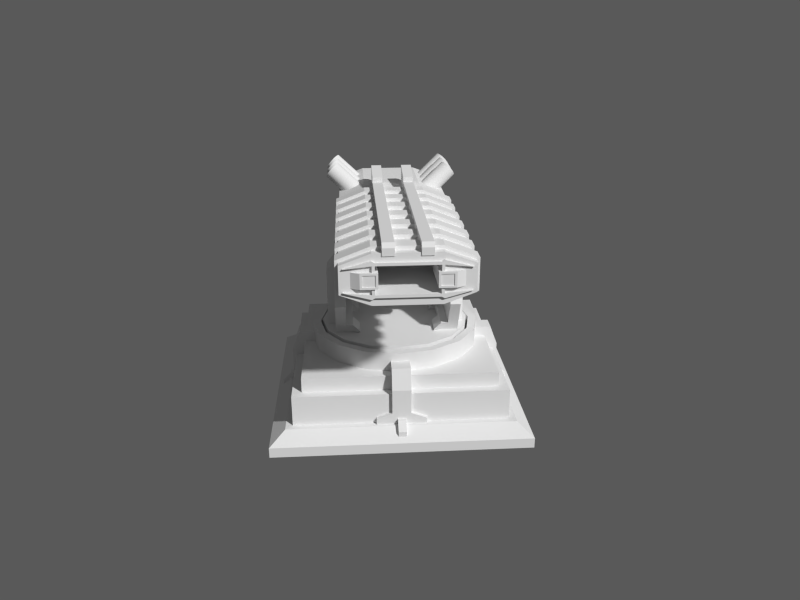 # Source: Canon_reviewed.blend  (saved by Blender 2.58.1; exported with 4.5.12 LTS)
import bpy
from mathutils import Matrix  # noqa: F401  (used for matrix-valued properties, if any)

bpy.ops.wm.read_factory_settings(use_empty=True)
scene = bpy.context.scene
scene.name = 'Scene'

# ---- collections
col_collection_1 = bpy.data.collections.new('Collection 1'); scene.collection.children.link(col_collection_1)

# ---- world
world_world = bpy.data.worlds.new('World'); scene.world = world_world
world_world.color = (0.1, 0.1, 0.1)
world_world.use_sun_shadow = False
world_world.sun_shadow_jitter_overblur = 0.0
world_world.cycles.sampling_method = 'MANUAL'
world_world.cycles.sample_map_resolution = 256

# ---- cameras
cam_camera = bpy.data.cameras.new('Camera')
cam_camera.clip_end = 100.0
cam_camera.lens = 35.0
cam_camera.ortho_scale = 7.314
cam_camera.dof.focus_distance = 0.0
cam_camera.dof.aperture_fstop = 128.0

# ---- meshes
me_cube_004 = bpy.data.meshes.new('Cube.004')
me_cube_004.from_pydata([(0.0, 8.565e-08, -0.9262), (0.0, -1.032, -0.9262), (-0.3949, -0.9533, -0.9262), (0.3949, -0.9533, -0.9262), (-0.7297, -0.7297, -0.9262), (0.7297, -0.7297, -0.9262), (-0.9533, -0.3949, -0.9262), (0.9533, -0.3949, -0.9262), (-1.032, -1.247e-06, -0.9262), (1.032, -1.247e-06, -0.9262), (-0.9533, 0.3949, -0.9262), (0.9533, 0.3949, -0.9262), (-0.7297, 0.7297, -0.9262), (0.7297, 0.7297, -0.9262), (-0.3949, 0.9533, -0.9262), (0.3949, 0.9533, -0.9262), (0.0, 1.032, -0.9262), (0.0, 1.032, -0.7268), (0.3949, 0.9533, -0.7268), (-0.3949, 0.9533, -0.7268), (0.7297, 0.7297, -0.7268), (-0.7297, 0.7297, -0.7268), (0.9533, 0.3949, -0.7268), (-0.9533, 0.3949, -0.7268), (1.032, -1.247e-06, -0.7268), (-1.032, -1.247e-06, -0.7268), (0.9533, -0.3949, -0.7268), (-0.9533, -0.3949, -0.7268), (0.7297, -0.7297, -0.7268), (-0.7297, -0.7297, -0.7268), (0.3949, -0.9533, -0.7268), (-0.3949, -0.9533, -0.7268), (0.0, -1.032, -0.7268), (0.0, 1.731e-07, -1.035), (0.0, -1.139, -0.7268), (-0.4358, -1.052, -0.7268), (0.4358, -1.052, -0.7268), (-0.8052, -0.8052, -0.7268), (0.8052, -0.8052, -0.7268), (-1.052, -0.4358, -0.7268), (1.052, -0.4358, -0.7268), (-1.139, -1.297e-06, -0.7268), (1.139, -1.297e-06, -0.7268), (-1.052, 0.4358, -0.7268), (1.052, 0.4358, -0.7268), (-0.8052, 0.8052, -0.7268), (0.8052, 0.8052, -0.7268), (-0.4358, 1.052, -0.7268), (0.4358, 1.052, -0.7268), (0.0, 1.139, -0.7268), (0.0, -1.139, -1.035), (-0.4358, -1.052, -1.035), (0.4358, -1.052, -1.035), (-0.8052, -0.8052, -1.035), (0.8052, -0.8052, -1.035), (-1.052, -0.4358, -1.035), (1.052, -0.4358, -1.035), (-1.139, 1.233e-07, -1.035), (1.139, 1.233e-07, -1.035), (-1.052, 0.4358, -1.035), (1.052, 0.4358, -1.035), (-0.8052, 0.8052, -1.035), (0.8052, 0.8052, -1.035), (-0.4358, 1.052, -1.035), (0.4358, 1.052, -1.035), (0.0, 1.139, -1.035)], [], [(38, 28, 30, 36), (40, 26, 28, 38), (42, 24, 26, 40), (44, 22, 24, 42), (46, 20, 22, 44), (48, 18, 20, 46), (49, 17, 18, 48), (49, 47, 19, 17), (47, 45, 21, 19), (45, 43, 23, 21), (43, 41, 25, 23), (41, 39, 27, 25), (39, 37, 29, 27), (37, 35, 31, 29), (35, 34, 32, 31), (36, 30, 32, 34), (16, 0, 15), (0, 16, 14), (15, 0, 13), (0, 14, 12), (13, 0, 11), (0, 12, 10), (11, 0, 9), (0, 10, 8), (9, 0, 7), (0, 8, 6), (7, 0, 5), (0, 6, 4), (5, 0, 3), (0, 4, 2), (3, 0, 1), (0, 2, 1), (32, 1, 2, 31), (30, 3, 1, 32), (31, 2, 4, 29), (28, 5, 3, 30), (29, 4, 6, 27), (26, 7, 5, 28), (27, 6, 8, 25), (24, 9, 7, 26), (25, 8, 10, 23), (22, 11, 9, 24), (23, 10, 12, 21), (20, 13, 11, 22), (21, 12, 14, 19), (18, 15, 13, 20), (19, 14, 16, 17), (17, 16, 15, 18), (34, 35, 51, 50), (52, 36, 34, 50), (35, 37, 53, 51), (54, 38, 36, 52), (37, 39, 55, 53), (56, 40, 38, 54), (39, 41, 57, 55), (58, 42, 40, 56), (41, 43, 59, 57), (60, 44, 42, 58), (43, 45, 61, 59), (62, 46, 44, 60), (45, 47, 63, 61), (64, 48, 46, 62), (65, 63, 47, 49), (65, 49, 48, 64), (50, 51, 33), (33, 52, 50), (51, 53, 33), (33, 54, 52), (53, 55, 33), (33, 56, 54), (55, 57, 33), (33, 58, 56), (57, 59, 33), (33, 60, 58), (59, 61, 33), (33, 62, 60), (61, 63, 33), (33, 64, 62), (63, 65, 33), (33, 65, 64)])
me_cube_004.polygons.foreach_set('use_smooth', [True] * 80)
me_cube_004.use_remesh_preserve_volume = False
me_cube_004.use_remesh_preserve_attributes = False
me_cube_004.use_mirror_vertex_groups = False
me_cube_004.update()
me_cube_006 = bpy.data.meshes.new('Cube.006')
me_cube_006.from_pydata([(1.256, 1.256, -1.171), (1.256, -1.256, -1.171), (-1.256, -1.256, -1.171), (-1.256, 1.256, -1.171), (1.256, 1.256, -0.9774), (1.256, -1.256, -0.9774), (-1.256, -1.256, -0.9774), (-1.256, 1.256, -0.9774), (-1.381, 1.381, -1.171), (-1.381, -1.381, -1.171), (1.381, -1.381, -1.171), (1.381, 1.381, -1.171), (1.381, 1.381, -1.571), (1.381, -1.381, -1.571), (-1.381, -1.381, -1.571), (-1.381, 1.381, -1.571), (1.213, 0.12, -1.099), (1.213, -0.12, -1.099), (1.056, -0.12, -1.099), (1.056, 0.12, -1.099), (1.213, 0.12, -0.8386), (1.213, -0.12, -0.8386), (1.056, -0.12, -0.8386), (1.056, 0.12, -0.8386), (1.336, -0.12, -0.8386), (1.336, 0.12, -0.8386), (1.336, -0.12, -1.099), (1.336, 0.12, -1.099), (1.433, -0.12, -1.596), (1.433, 0.12, -1.596), (1.433, 0.12, -1.099), (1.433, -0.12, -1.099), (-1.472, 1.472, -1.571), (-1.472, -1.472, -1.571), (1.472, -1.472, -1.571), (1.472, 1.472, -1.571), (1.667, 1.667, -1.716), (1.667, -1.667, -1.716), (-1.667, -1.667, -1.716), (-1.667, 1.667, -1.716), (1.336, -0.12, -1.201), (1.336, 0.12, -1.201), (1.433, 0.12, -1.201), (1.433, -0.12, -1.201), (1.213, 0.12, -1.201), (1.213, -0.12, -1.201), (1.336, -0.12, -1.42), (1.336, 0.12, -1.42), (1.433, 0.12, -1.42), (1.433, -0.12, -1.42), (1.433, 0.32, -1.495), (1.336, 0.32, -1.495), (1.433, 0.32, -1.596), (1.336, 0.32, -1.596), (1.433, -0.32, -1.495), (1.336, -0.32, -1.495), (1.433, -0.32, -1.596), (1.336, -0.32, -1.596), (1.485, 0.05172, -1.598), (1.485, -0.05172, -1.598), (1.382, -0.05172, -1.598), (1.382, 0.05172, -1.598), (1.485, 0.05172, -1.495), (1.485, -0.05172, -1.495), (1.382, -0.05172, -1.495), (1.382, 0.05172, -1.495), (1.595, -0.05172, -1.598), (1.595, 0.05172, -1.598), (1.595, 0.05172, -1.669), (1.595, -0.05172, -1.669), (-1.667, 1.667, -1.849), (-1.667, -1.667, -1.849), (1.667, -1.667, -1.849), (1.667, 1.667, -1.849), (-0.05172, -1.595, -1.669), (0.05172, -1.595, -1.669), (0.05172, -1.595, -1.598), (-0.05172, -1.595, -1.598), (0.05172, -1.382, -1.495), (-0.05172, -1.382, -1.495), (-0.05172, -1.485, -1.495), (0.05172, -1.485, -1.495), (0.05172, -1.382, -1.598), (-0.05172, -1.382, -1.598), (-0.05172, -1.485, -1.598), (0.05172, -1.485, -1.598), (-0.32, -1.336, -1.596), (-0.32, -1.433, -1.596), (-0.32, -1.336, -1.495), (-0.32, -1.433, -1.495), (0.32, -1.336, -1.596), (0.32, -1.433, -1.596), (0.32, -1.336, -1.495), (0.32, -1.433, -1.495), (-0.12, -1.433, -1.42), (0.12, -1.433, -1.42), (0.12, -1.336, -1.42), (-0.12, -1.336, -1.42), (-0.12, -1.213, -1.201), (0.12, -1.213, -1.201), (-0.12, -1.433, -1.201), (0.12, -1.433, -1.201), (0.12, -1.336, -1.201), (-0.12, -1.336, -1.201), (-0.12, -1.433, -1.099), (0.12, -1.433, -1.099), (0.12, -1.433, -1.596), (-0.12, -1.433, -1.596), (0.12, -1.336, -1.099), (-0.12, -1.336, -1.099), (0.12, -1.336, -0.8386), (-0.12, -1.336, -0.8386), (0.12, -1.056, -0.8386), (-0.12, -1.056, -0.8386), (-0.12, -1.213, -0.8386), (0.12, -1.213, -0.8386), (0.12, -1.056, -1.099), (-0.12, -1.056, -1.099), (-0.12, -1.213, -1.099), (0.12, -1.213, -1.099), (-1.213, -0.12, -1.099), (-1.213, 0.12, -1.099), (-1.056, 0.12, -1.099), (-1.056, -0.12, -1.099), (-1.213, -0.12, -0.8386), (-1.213, 0.12, -0.8386), (-1.056, 0.12, -0.8386), (-1.056, -0.12, -0.8386), (-1.336, 0.12, -0.8386), (-1.336, -0.12, -0.8386), (-1.336, 0.12, -1.099), (-1.336, -0.12, -1.099), (-1.433, 0.12, -1.596), (-1.433, -0.12, -1.596), (-1.433, -0.12, -1.099), (-1.433, 0.12, -1.099), (-1.336, 0.12, -1.201), (-1.336, -0.12, -1.201), (-1.433, -0.12, -1.201), (-1.433, 0.12, -1.201), (-1.213, -0.12, -1.201), (-1.213, 0.12, -1.201), (-1.336, 0.12, -1.42), (-1.336, -0.12, -1.42), (-1.433, -0.12, -1.42), (-1.433, 0.12, -1.42), (-1.433, -0.32, -1.495), (-1.336, -0.32, -1.495), (-1.433, -0.32, -1.596), (-1.336, -0.32, -1.596), (-1.433, 0.32, -1.495), (-1.336, 0.32, -1.495), (-1.433, 0.32, -1.596), (-1.336, 0.32, -1.596), (-1.485, -0.05172, -1.598), (-1.485, 0.05172, -1.598), (-1.382, 0.05172, -1.598), (-1.382, -0.05172, -1.598), (-1.485, -0.05172, -1.495), (-1.485, 0.05172, -1.495), (-1.382, 0.05172, -1.495), (-1.382, -0.05172, -1.495), (-1.595, 0.05172, -1.598), (-1.595, -0.05172, -1.598), (-1.595, -0.05172, -1.669), (-1.595, 0.05172, -1.669), (0.05172, 1.595, -1.669), (-0.05172, 1.595, -1.669), (-0.05172, 1.595, -1.598), (0.05172, 1.595, -1.598), (-0.05172, 1.382, -1.495), (0.05172, 1.382, -1.495), (0.05172, 1.485, -1.495), (-0.05172, 1.485, -1.495), (-0.05172, 1.382, -1.598), (0.05172, 1.382, -1.598), (0.05172, 1.485, -1.598), (-0.05172, 1.485, -1.598), (0.32, 1.336, -1.596), (0.32, 1.433, -1.596), (0.32, 1.336, -1.495), (0.32, 1.433, -1.495), (-0.32, 1.336, -1.596), (-0.32, 1.433, -1.596), (-0.32, 1.336, -1.495), (-0.32, 1.433, -1.495), (0.12, 1.433, -1.42), (-0.12, 1.433, -1.42), (-0.12, 1.336, -1.42), (0.12, 1.336, -1.42), (0.12, 1.213, -1.201), (-0.12, 1.213, -1.201), (0.12, 1.433, -1.201), (-0.12, 1.433, -1.201), (-0.12, 1.336, -1.201), (0.12, 1.336, -1.201), (0.12, 1.433, -1.099), (-0.12, 1.433, -1.099), (-0.12, 1.433, -1.596), (0.12, 1.433, -1.596), (-0.12, 1.336, -1.099), (0.12, 1.336, -1.099), (-0.12, 1.336, -0.8386), (0.12, 1.336, -0.8386), (-0.12, 1.056, -0.8386), (0.12, 1.056, -0.8386), (0.12, 1.213, -0.8386), (-0.12, 1.213, -0.8386), (-0.12, 1.056, -1.099), (0.12, 1.056, -1.099), (0.12, 1.213, -1.099), (-0.12, 1.213, -1.099)], [], [(4, 5, 6, 7), (0, 1, 5, 4), (1, 2, 6, 5), (2, 3, 7, 6), (3, 0, 4, 7), (2, 9, 8, 3), (11, 0, 3, 8), (0, 11, 10, 1), (1, 10, 9, 2), (10, 13, 14, 9), (11, 12, 13, 10), (8, 15, 12, 11), (9, 14, 15, 8), (20, 23, 22, 21), (17, 21, 22, 18), (19, 23, 20, 16), (16, 20, 25, 27), (21, 17, 26, 24), (20, 21, 24, 25), (24, 26, 31), (25, 30, 27), (24, 31, 30, 25), (14, 33, 32, 15), (15, 32, 35, 12), (12, 35, 34, 13), (13, 34, 33, 14), (34, 37, 38, 33), (35, 36, 37, 34), (32, 39, 36, 35), (33, 38, 39, 32), (41, 27, 30, 42), (26, 40, 43, 31), (31, 43, 42, 30), (17, 45, 40, 26), (16, 27, 41, 44), (47, 41, 42, 48), (40, 46, 49, 43), (43, 49, 48, 42), (47, 48, 50, 51), (53, 51, 50, 52), (49, 46, 55, 54), (55, 57, 56, 54), (28, 49, 54, 56), (28, 29, 48, 49), (48, 29, 52, 50), (62, 65, 64, 63), (59, 63, 64, 60), (61, 65, 62, 58), (58, 62, 67), (63, 59, 66), (62, 63, 66, 67), (67, 66, 69, 68), (59, 69, 66), (58, 68, 67), (39, 38, 71, 70), (36, 39, 70, 73), (37, 36, 73, 72), (38, 37, 72, 71), (71, 72, 73, 70), (85, 75, 76), (84, 74, 77), (76, 77, 74, 75), (81, 80, 77, 76), (80, 84, 77), (85, 81, 76), (82, 78, 81, 85), (84, 80, 79, 83), (81, 78, 79, 80), (95, 106, 91, 93), (107, 106, 95, 94), (107, 94, 89, 87), (88, 86, 87, 89), (94, 97, 88, 89), (90, 92, 93, 91), (96, 95, 93, 92), (100, 94, 95, 101), (103, 97, 94, 100), (96, 102, 101, 95), (119, 108, 102, 99), (118, 98, 103, 109), (104, 100, 101, 105), (109, 103, 100, 104), (102, 108, 105, 101), (111, 104, 105, 110), (110, 105, 108), (111, 109, 104), (115, 114, 111, 110), (114, 118, 109, 111), (119, 115, 110, 108), (116, 112, 115, 119), (118, 114, 113, 117), (115, 112, 113, 114), (124, 127, 126, 125), (121, 125, 126, 122), (123, 127, 124, 120), (120, 124, 129, 131), (125, 121, 130, 128), (124, 125, 128, 129), (128, 130, 135), (129, 134, 131), (128, 135, 134, 129), (137, 131, 134, 138), (130, 136, 139, 135), (135, 139, 138, 134), (121, 141, 136, 130), (120, 131, 137, 140), (143, 137, 138, 144), (136, 142, 145, 139), (139, 145, 144, 138), (143, 144, 146, 147), (149, 147, 146, 148), (145, 142, 151, 150), (151, 153, 152, 150), (132, 145, 150, 152), (132, 133, 144, 145), (144, 133, 148, 146), (158, 161, 160, 159), (155, 159, 160, 156), (157, 161, 158, 154), (154, 158, 163), (159, 155, 162), (158, 159, 162, 163), (163, 162, 165, 164), (155, 165, 162), (154, 164, 163), (177, 167, 168), (176, 166, 169), (168, 169, 166, 167), (173, 172, 169, 168), (172, 176, 169), (177, 173, 168), (174, 170, 173, 177), (176, 172, 171, 175), (173, 170, 171, 172), (187, 198, 183, 185), (199, 198, 187, 186), (199, 186, 181, 179), (180, 178, 179, 181), (186, 189, 180, 181), (182, 184, 185, 183), (188, 187, 185, 184), (192, 186, 187, 193), (195, 189, 186, 192), (188, 194, 193, 187), (211, 200, 194, 191), (210, 190, 195, 201), (196, 192, 193, 197), (201, 195, 192, 196), (194, 200, 197, 193), (203, 196, 197, 202), (202, 197, 200), (203, 201, 196), (207, 206, 203, 202), (206, 210, 201, 203), (211, 207, 202, 200), (208, 204, 207, 211), (210, 206, 205, 209), (207, 204, 205, 206)])
me_cube_006.use_remesh_preserve_volume = False
me_cube_006.use_remesh_preserve_attributes = False
me_cube_006.use_mirror_vertex_groups = False
me_cube_006.update()
me_cube_005 = bpy.data.meshes.new('Cube.005')
me_cube_005.from_pydata([(0.6973, 0.2018, 0.8835), (0.6973, 0.1544, 0.9543), (0.6973, 0.08358, 1.002), (0.6973, 4.47e-07, 1.018), (0.6973, -0.08357, 1.002), (0.6973, -0.1544, 0.9543), (0.6973, -0.2018, 0.8835), (0.6973, -0.2184, 0.7999), (0.6973, -0.2018, 0.7163), (0.6973, -0.1544, 0.6455), (0.6973, -0.08358, 0.5981), (0.6973, -1.863e-07, 0.5815), (0.6973, 0.08357, 0.5981), (0.6973, 0.1544, 0.6455), (0.6973, 0.2018, 0.7163), (0.6973, 0.2184, 0.7999), (0.0, 0.2018, 0.8835), (0.0, 0.1544, 0.9543), (0.0, 0.08357, 1.002), (0.0, -1.863e-07, 1.018), (0.0, -0.08358, 1.002), (0.0, -0.1544, 0.9543), (0.0, -0.2018, 0.8835), (0.0, -0.2184, 0.7999), (0.0, -0.2018, 0.7163), (0.0, -0.1544, 0.6455), (0.0, -0.08358, 0.5981), (0.0, -1.863e-07, 0.5815), (0.0, 0.08357, 0.5981), (0.0, 0.1544, 0.6455), (0.0, 0.2018, 0.7163), (0.0, 0.2184, 0.7999), (0.8155, 0.2373, 0.5626), (0.8155, -0.2373, 0.5626), (0.6816, -0.2373, 0.5626), (0.6816, 0.2373, 0.5626), (0.8155, 0.2373, 1.037), (0.8155, -0.2373, 1.037), (0.6816, -0.2373, 1.037), (0.6816, 0.2373, 1.037), (0.8155, 0.2373, 1.149), (0.6816, 0.2373, 1.149), (0.6816, -0.2373, 1.079), (0.8155, -0.2373, 1.079), (0.8155, -0.5028, 0.879), (0.6816, -0.5028, 0.879), (0.6816, -0.5028, 0.8372), (0.8155, -0.5028, 0.8372), (0.6816, -0.7333, 0.5626), (0.8155, -0.7333, 0.5626), (0.6816, 0.7372, 1.06), (0.8155, 0.7372, 1.06), (0.6816, 0.5789, 0.9186), (0.8155, 0.5789, 0.9186), (0.6816, 0.5587, 0.5626), (0.8155, 0.5587, 0.5626), (0.8155, 0.3506, 0.03049), (0.6816, 0.3506, 0.03049), (0.8155, -0.4338, 0.03049), (0.6816, -0.4338, 0.03049), (0.8155, -0.2373, 0.03049), (0.8155, 0.2373, 0.03049), (0.0, 1.0, -0.09988), (0.3827, 0.9239, -0.09988), (0.7071, 0.7071, -0.09988), (0.9239, 0.3827, -0.09988), (1.0, -4.371e-08, -0.09988), (0.9239, -0.3827, -0.09988), (0.7071, -0.7071, -0.09988), (0.3827, -0.9239, -0.09988), (0.0, -1.0, -0.09988), (0.0, 1.0, 0.09988), (0.3827, 0.9239, 0.09988), (0.7071, 0.7071, 0.09988), (0.9239, 0.3827, 0.09988), (1.0, -1.291e-06, 0.09988), (0.9239, -0.3827, 0.09988), (0.7071, -0.7071, 0.09988), (0.3827, -0.9239, 0.09988), (0.0, -1.0, 0.09988), (0.0, 0.0, -0.09988), (0.0, 0.0, 0.09988), (0.9231, 0.1746, 0.06723), (0.9231, -0.1746, 0.06723), (0.7773, -0.1746, 0.06723), (0.7773, 0.1746, 0.06723), (0.9231, 0.1746, 0.8657), (0.9231, -0.1746, 0.8657), (0.7773, -0.1746, 0.8657), (0.7773, 0.1746, 0.8657), (0.7773, -0.1746, 1.052), (0.7773, 0.1746, 1.052), (0.8155, 0.4258, 0.2228), (0.6816, 0.4258, 0.2228), (0.8155, 0.2373, 0.2228), (0.6816, 0.2373, 0.2228), (0.6816, -0.5421, 0.2228), (0.8155, -0.5421, 0.2228), (0.8155, -0.2373, 0.2228), (0.6816, -0.2373, 0.2228), (0.5867, -0.2373, 0.2228), (0.5867, -0.5421, 0.2228), (0.5867, 0.2373, 0.2228), (0.5867, 0.4258, 0.2228), (0.5867, -0.2373, 0.03049), (0.5867, 0.2373, 0.03049), (0.5867, -0.4338, 0.03049), (0.5867, 0.3506, 0.03049), (0.4961, 0.3506, 0.03049), (0.4961, -0.4338, 0.03049), (0.4961, 0.2373, 0.03049), (0.4961, -0.2373, 0.03049), (0.4961, 0.4258, 0.1387), (0.4961, 0.2373, 0.1387), (0.4961, -0.5421, 0.1387), (0.4961, -0.2373, 0.1387)], [], [(16, 0, 15, 31), (0, 16, 17, 1), (18, 2, 1, 17), (19, 3, 2, 18), (20, 4, 3, 19), (21, 5, 4, 20), (22, 6, 5, 21), (23, 7, 6, 22), (24, 8, 7, 23), (25, 9, 8, 24), (26, 10, 9, 25), (27, 11, 10, 26), (28, 12, 11, 27), (29, 13, 12, 28), (30, 14, 13, 29), (31, 15, 14, 30), (32, 36, 37, 33), (34, 38, 39, 35), (39, 38, 42, 41), (37, 36, 40, 43), (40, 41, 42, 43), (43, 42, 45, 44), (37, 43, 44, 47), (42, 38, 46, 45), (38, 34, 48, 46), (33, 37, 47, 49), (49, 47, 46, 48), (46, 47, 44, 45), (40, 36, 53, 51), (41, 40, 51, 50), (39, 41, 50, 52), (35, 39, 52, 54), (36, 32, 55, 53), (54, 52, 53, 55), (53, 52, 50, 51), (80, 62, 63), (81, 72, 71), (80, 63, 64), (81, 73, 72), (80, 64, 65), (81, 74, 73), (80, 65, 66), (81, 75, 74), (80, 66, 67), (81, 76, 75), (80, 67, 68), (81, 77, 76), (80, 68, 69), (81, 78, 77), (80, 69, 70), (81, 79, 78), (62, 71, 72, 63), (63, 72, 73, 64), (64, 73, 74, 65), (65, 74, 75, 66), (66, 75, 76, 67), (67, 76, 77, 68), (68, 77, 78, 69), (69, 78, 79, 70), (82, 86, 87, 83), (83, 87, 88, 84), (85, 89, 86, 82), (86, 89, 91), (88, 87, 90), (87, 86, 91, 90), (55, 92, 93, 54), (92, 56, 57, 93), (32, 94, 92, 55), (94, 61, 56, 92), (54, 93, 95, 35), (48, 96, 97, 49), (96, 59, 58, 97), (49, 97, 98, 33), (97, 58, 60, 98), (34, 99, 96, 48), (35, 95, 99, 34), (33, 98, 94, 32), (98, 60, 61, 94), (99, 95, 102, 100), (96, 99, 100, 101), (95, 93, 103, 102), (59, 96, 101, 106), (93, 57, 107, 103), (103, 107, 108, 112), (106, 101, 114, 109), (102, 103, 112, 113), (101, 100, 115, 114), (112, 108, 110, 113), (115, 111, 109, 114), (102, 113, 110, 105), (100, 104, 111, 115), (100, 102, 105, 104)])
me_cube_005.polygons.foreach_set('use_smooth', [True] * 92)
me_cube_005.use_remesh_preserve_volume = False
me_cube_005.use_remesh_preserve_attributes = False
me_cube_005.use_mirror_vertex_groups = False
me_cube_005.update()
me_cube_003 = bpy.data.meshes.new('Cube.003')
me_cube_003.from_pydata([(0.1578, 1.507, 0.2734), (-2.98e-08, 1.507, 0.2734), (-2.98e-08, 1.507, 0.1247), (0.1578, 1.507, 0.1247), (0.2027, 1.5, 0.1247), (0.2027, 1.5, 0.2734), (0.288, 1.463, 0.1498), (0.288, -1.09, 0.2032), (0.288, 1.463, 0.1247), (0.288, -1.153, 0.4004), (0.288, 1.463, 0.4004), (0.288, -1.156, 0.1963), (0.288, -1.153, 0.2369), (0.2027, -1.153, 0.4004), (0.1578, -1.236, 0.2369), (0.1578, -1.216, 0.342), (0.1578, -1.221, 0.2047), (0.288, -1.236, 0.2369), (0.288, -1.221, 0.2047), (0.288, -1.216, 0.342), (1.162e-18, -0.3589, -0.229), (0.1578, -0.3589, -0.229), (0.288, 0.3467, -0.08031), (0.288, -0.3589, -0.229), (0.1578, 0.3467, -0.08031), (0.0, 0.3467, -0.08031), (0.288, 0.3854, 0.2369), (0.288, -0.3654, 0.2369), (0.288, -0.5376, 0.1754), (0.288, 0.3854, 0.1247), (0.288, -0.3654, 0.4004), (0.288, 0.1039, 0.4004), (0.288, 0.2335, -0.3136), (0.288, -0.2048, -0.2936), (0.1578, -0.2048, -0.2936), (0.1578, 0.2335, -0.3136), (0.0, -0.2048, -0.2936), (0.0, 0.2335, -0.3136), (0.288, 0.2668, 0.1105), (0.288, 0.2887, -2.384e-07), (0.288, 0.2042, 0.2042), (0.288, 0.1105, 0.2667), (0.288, 5.886e-07, 0.2887), (0.288, -0.1105, 0.2668), (0.288, -0.2042, 0.2042), (0.288, -0.2667, 0.1105), (0.288, -0.2887, 5.364e-07), (0.288, -0.2668, -0.1105), (0.288, -0.2042, -0.2042), (0.288, -0.1105, -0.2667), (0.288, -2.533e-07, -0.2887), (0.288, 0.1105, -0.2667), (0.288, 0.2042, -0.2042), (0.288, 0.2667, -0.1105), (0.288, 0.3301, -0.05295), (0.288, -0.3226, -0.1258), (0.1578, -1.193, 0.1818), (0.288, -1.193, 0.1818), (0.1578, -0.5376, 0.1754), (0.0, -0.5376, 0.1754), (0.288, -1.079, 0.1819), (0.1578, -1.079, 0.1819), (0.288, -1.144, 0.1727), (0.1578, -1.144, 0.1727), (0.288, -0.4139, -0.09781), (0.1578, -0.4139, -0.09781), (0.0, -0.4139, -0.09781), (0.3891, -0.2419, -0.05945), (0.3891, -0.3445, -0.05945), (0.253, -0.4045, -0.05945), (0.253, -0.2419, -0.05945), (0.3891, -0.2419, 0.05945), (0.3891, -0.3445, 0.05945), (0.253, -0.4045, 0.05945), (0.253, -0.2419, 0.05945), (0.253, -0.1798, 0.1724), (0.253, -0.3206, 0.2537), (0.3891, -0.2686, 0.2237), (0.3891, -0.1798, 0.1724), (0.253, -0.2392, 0.06945), (0.253, -0.38, 0.1508), (0.3891, -0.328, 0.1207), (0.3891, -0.2392, 0.06945), (0.3891, -0.1561, 0.1941), (0.3891, -0.1995, 0.2871), (0.253, -0.2248, 0.3415), (0.253, -0.1561, 0.1941), (0.3891, -0.04834, 0.2443), (0.3891, -0.09169, 0.3373), (0.253, -0.1171, 0.3917), (0.253, -0.04834, 0.2443), (0.253, 0.249, 0.005177), (0.253, 0.5607, 0.08868), (0.3891, 0.5027, 0.07314), (0.3891, 0.249, 0.005177), (0.253, 0.2183, 0.12), (0.253, 0.5299, 0.2035), (0.3891, 0.4719, 0.188), (0.3891, 0.2183, 0.12), (0.3399, 0.3068, 0.1271), (0.3399, 0.2348, 0.2348), (0.3399, 0.1271, 0.3068), (0.3399, -1.452e-08, 0.3321), (0.3399, -0.1271, 0.3068), (0.2346, 0.3068, 0.1271), (0.2346, 0.2348, 0.2348), (0.2346, 0.1271, 0.3068), (0.2346, -4.289e-07, 0.3321), (0.2346, -0.1271, 0.3068), (0.3399, 0.2491, 0.1032), (0.2346, 0.2491, 0.1032), (0.3399, 0.1907, 0.1907), (0.2346, 0.1907, 0.1907), (0.3399, 0.1032, 0.2491), (0.2346, 0.1032, 0.2491), (0.3399, -1.179e-08, 0.2697), (0.2346, -3.482e-07, 0.2697), (0.3399, -0.1032, 0.2491), (0.2346, -0.1032, 0.2491), (0.288, 0.4851, 0.3712), (0.288, 0.4851, 0.266), (0.288, 1.363, 0.3712), (0.288, 1.363, 0.266), (0.288, 0.7047, 0.3712), (0.288, 0.9243, 0.3712), (0.288, 1.144, 0.3712), (0.288, 0.7047, 0.266), (0.288, 0.6937, 0.366), (0.288, 0.6937, 0.2713), (0.288, 0.4961, 0.2713), (0.288, 0.4961, 0.366), (0.2687, 0.4961, 0.2713), (0.2687, 0.4961, 0.366), (0.2687, 0.6937, 0.366), (0.2687, 0.6937, 0.2713), (0.2687, 1.353, 0.2713), (0.2687, 1.353, 0.366), (0.2687, 1.155, 0.366), (0.2687, 1.155, 0.2713), (0.288, 1.155, 0.366), (0.288, 1.155, 0.2713), (0.288, 1.353, 0.2713), (0.288, 1.353, 0.366), (0.288, 1.144, 0.266), (0.288, 0.9133, 0.366), (0.288, 0.9133, 0.2713), (0.288, 0.7157, 0.2713), (0.288, 0.7157, 0.366), (0.2687, 0.7157, 0.2713), (0.2687, 0.7157, 0.366), (0.2687, 0.9133, 0.366), (0.2687, 0.9133, 0.2713), (0.2687, 1.133, 0.2713), (0.2687, 1.133, 0.366), (0.2687, 0.9353, 0.366), (0.2687, 0.9353, 0.2713), (0.288, 0.9353, 0.366), (0.288, 0.9353, 0.2713), (0.288, 1.133, 0.2713), (0.288, 1.133, 0.366), (0.288, 0.9243, 0.266), (0.2973, 1.319, 0.3017), (0.2973, 0.5294, 0.3017), (0.259, 0.5002, 0.3017), (0.259, 1.348, 0.3017), (0.2973, 1.319, 0.3355), (0.2973, 0.5294, 0.3355), (0.259, 0.5002, 0.3355), (0.259, 1.348, 0.3355), (0.288, 0.7065, 0.07542), (0.1578, 0.7065, 0.07542), (-1.49e-08, 0.7065, 0.07542), (0.288, 0.6982, 0.0891), (0.3819, 0.2655, 1.041), (0.3819, -0.1345, 1.041), (0.3819, -0.5345, 1.041), (0.3819, -0.9345, 1.041), (0.3819, -1.334, 1.041), (0.3819, -1.734, 1.041), (0.3819, -2.134, 1.041), (0.3819, 0.2655, 0.4615), (0.3819, -0.1345, 0.4615), (0.3819, -0.5345, 0.4615), (0.3819, -0.9345, 0.4615), (0.3819, -1.334, 0.4615), (0.3819, -1.734, 0.4615), (0.3819, -2.134, 0.4615), (0.3819, 0.06554, 1.041), (0.3819, -0.3345, 1.041), (0.3819, -0.7345, 1.041), (0.3819, -1.134, 1.041), (0.3819, -1.534, 1.041), (0.3819, -1.934, 1.041), (0.3819, -2.334, 1.041), (0.3819, 0.06554, 0.4615), (0.3819, -0.3345, 0.4615), (0.3819, -0.7345, 0.4615), (0.3819, -1.134, 0.4615), (0.3819, -1.534, 0.4615), (0.3819, -1.934, 0.4615), (0.3819, -2.334, 0.4615), (1.054e-07, 0.2655, 0.4615), (1.054e-07, -0.1345, 0.4615), (1.054e-07, -0.5345, 0.4615), (1.054e-07, -0.9345, 0.4615), (1.054e-07, -1.334, 0.4615), (1.054e-07, -1.734, 0.4615), (1.054e-07, -2.134, 0.4615), (1.054e-07, 0.2655, 1.041), (1.054e-07, -0.1345, 1.041), (1.054e-07, -0.5345, 1.041), (1.054e-07, -0.9345, 1.041), (1.054e-07, -1.334, 1.041), (1.054e-07, -1.734, 1.041), (1.054e-07, -2.134, 1.041), (1.054e-07, 0.06554, 0.4615), (1.054e-07, -0.3345, 0.4615), (1.054e-07, -0.7345, 0.4615), (1.054e-07, -1.134, 0.4615), (1.054e-07, -1.534, 0.4615), (1.054e-07, -1.934, 0.4615), (1.054e-07, -2.334, 0.4615), (1.054e-07, 0.06554, 1.041), (1.054e-07, -0.3345, 1.041), (1.054e-07, -0.7345, 1.041), (1.054e-07, -1.134, 1.041), (1.054e-07, -1.534, 1.041), (1.054e-07, -1.934, 1.041), (1.054e-07, -2.334, 1.041), (0.7292, 0.06554, 0.5897), (0.7292, -0.3345, 0.5897), (0.7292, -0.7345, 0.5897), (0.7292, -1.134, 0.5897), (0.7292, -1.534, 0.5897), (0.7292, -1.934, 0.5897), (0.7292, -2.334, 0.5897), (0.7292, 0.06554, 0.9125), (0.7292, -0.3345, 0.9125), (0.7292, -0.7345, 0.9125), (0.7292, -1.134, 0.9125), (0.7292, -1.534, 0.9125), (0.7292, -1.934, 0.9125), (0.7292, -2.334, 0.9125), (0.7292, 0.2655, 0.5897), (0.7292, -0.1345, 0.5897), (0.7292, -0.5345, 0.5897), (0.7292, -0.9345, 0.5897), (0.7292, -1.334, 0.5897), (0.7292, -1.734, 0.5897), (0.7292, -2.134, 0.5897), (0.7292, 0.2655, 0.9125), (0.7292, -0.1345, 0.9125), (0.7292, -0.5345, 0.9125), (0.7292, -0.9345, 0.9125), (0.7292, -1.334, 0.9125), (0.7292, -1.734, 0.9125), (0.7292, -2.134, 0.9125), (0.7665, 0.2655, 0.5637), (0.7665, -0.1345, 0.5637), (0.7665, -0.5345, 0.5637), (0.7665, -0.9345, 0.5637), (0.7665, -1.334, 0.5637), (0.7665, -1.734, 0.5637), (0.7665, -2.134, 0.5637), (0.7665, 0.2655, 0.9385), (0.7665, -0.1345, 0.9385), (0.7665, -0.5345, 0.9385), (0.7665, -0.9345, 0.9385), (0.7665, -1.334, 0.9385), (0.7665, -1.734, 0.9385), (0.7665, -2.134, 0.9385), (0.7665, 0.06554, 0.5637), (0.7665, -0.3345, 0.5637), (0.7665, -0.7345, 0.5637), (0.7665, -1.134, 0.5637), (0.7665, -1.534, 0.5637), (0.7665, -1.934, 0.5637), (0.7665, -2.334, 0.5637), (0.7665, 0.06554, 0.9385), (0.7665, -0.3345, 0.9385), (0.7665, -0.7345, 0.9385), (0.7665, -1.134, 0.9385), (0.7665, -1.534, 0.9385), (0.7665, -1.934, 0.9385), (0.7665, -2.334, 0.9385), (0.3899, 0.2655, 1.085), (0.3899, -0.1345, 1.085), (0.3899, -0.5345, 1.085), (0.3899, -0.9345, 1.085), (0.3899, -1.334, 1.085), (0.3899, -1.734, 1.085), (0.3899, -2.134, 1.085), (0.3899, 0.06554, 1.085), (0.3899, -0.3345, 1.085), (0.3899, -0.7345, 1.085), (0.3899, -1.134, 1.085), (0.3899, -1.534, 1.085), (0.3899, -1.934, 1.085), (0.3899, -2.334, 1.085), (1.054e-07, 0.2655, 1.086), (1.054e-07, -0.1345, 1.086), (1.054e-07, -0.5345, 1.086), (1.054e-07, -0.9345, 1.086), (1.054e-07, -1.334, 1.086), (1.054e-07, -1.734, 1.086), (1.054e-07, -2.134, 1.086), (1.054e-07, 0.06554, 1.086), (1.054e-07, -0.3345, 1.086), (1.054e-07, -0.7345, 1.086), (1.054e-07, -1.134, 1.086), (1.054e-07, -1.534, 1.086), (1.054e-07, -1.934, 1.086), (1.054e-07, -2.334, 1.086), (1.054e-07, 0.2655, 0.4161), (1.054e-07, -0.1345, 0.4161), (1.054e-07, -0.5345, 0.4161), (1.054e-07, -0.9345, 0.4161), (1.054e-07, -1.334, 0.4161), (1.054e-07, -1.734, 0.4161), (1.054e-07, -2.134, 0.4161), (1.054e-07, 0.06554, 0.4161), (1.054e-07, -0.3345, 0.4161), (1.054e-07, -0.7345, 0.4161), (1.054e-07, -1.134, 0.4161), (1.054e-07, -1.534, 0.4161), (1.054e-07, -1.934, 0.4161), (1.054e-07, -2.334, 0.4161), (0.7292, 0.3655, 0.5897), (0.7292, 0.3655, 0.9125), (0.7292, -0.03446, 0.5897), (0.7292, -0.4345, 0.5897), (0.7292, -0.8345, 0.5897), (0.7292, -1.234, 0.5897), (0.7292, -1.634, 0.5897), (0.7292, -2.034, 0.5897), (0.6892, -2.434, 0.622), (0.7292, -0.03446, 0.9125), (0.7292, -0.4345, 0.9125), (0.7292, -0.8345, 0.9125), (0.7292, -1.234, 0.9125), (0.7292, -1.634, 0.9125), (0.7292, -2.034, 0.9125), (0.6892, -2.434, 0.8802), (0.3819, -0.03446, 0.4615), (0.3819, -0.4345, 0.4615), (0.3819, -0.8345, 0.4615), (0.3819, -1.234, 0.4615), (0.3819, -1.634, 0.4615), (0.3819, -2.034, 0.4615), (0.3819, -2.434, 0.4615), (0.3819, 0.3655, 0.4615), (0.3819, 0.3655, 1.041), (0.3819, -0.03446, 1.041), (0.3819, -0.4345, 1.041), (0.3819, -0.8345, 1.041), (0.3819, -1.234, 1.041), (0.3819, -1.634, 1.041), (0.3819, -2.034, 1.041), (0.3819, -2.434, 1.041), (1.054e-07, -0.03446, 0.4615), (1.054e-07, -0.4345, 0.4615), (1.054e-07, -0.8345, 0.4615), (1.054e-07, -1.234, 0.4615), (1.054e-07, -1.634, 0.4615), (1.054e-07, -2.034, 0.4615), (1.054e-07, -2.434, 0.4615), (1.054e-07, -0.03446, 1.041), (1.054e-07, -0.4345, 1.041), (1.054e-07, -0.8345, 1.041), (1.054e-07, -1.234, 1.041), (1.054e-07, -1.634, 1.041), (1.054e-07, -2.034, 1.041), (1.054e-07, -2.434, 1.041), (1.054e-07, 0.3655, 0.4615), (1.054e-07, 0.3655, 1.041), (0.3819, -2.434, 0.7511), (0.3899, 0.06554, 0.4167), (0.3899, -0.3345, 0.4167), (0.3899, -0.7345, 0.4167), (0.3899, -1.134, 0.4167), (0.3899, -1.534, 0.4167), (0.3899, -1.934, 0.4167), (0.3899, -2.334, 0.4167), (0.3899, 0.2655, 0.4167), (0.3899, -0.1345, 0.4167), (0.3899, -0.5345, 0.4167), (0.3899, -0.9345, 0.4167), (0.3899, -1.334, 0.4167), (0.3899, -1.734, 0.4167), (0.3899, -2.134, 0.4167), (1.054e-07, -2.434, 0.9442), (0.3819, -2.434, 0.9635), (0.3819, -2.434, 0.8476), (0.3493, -2.434, 0.9442), (0.3819, -2.434, 0.5387), (0.3819, -2.434, 0.6546), (0.3493, -2.434, 0.558), (0.3819, -2.434, 0.912), (0.3819, -2.434, 0.5902), (0.3819, -2.465, 0.5902), (0.3819, -2.465, 0.6546), (0.3819, -2.465, 0.5387), (0.3819, -2.465, 0.912), (0.3819, -2.465, 0.8476), (0.3819, -2.465, 0.9635), (0.3493, -2.465, 0.558), (0.3819, -2.465, 0.7511), (1.054e-07, -2.465, 0.9442), (0.3493, -2.465, 0.9442), (0.3493, -2.465, 0.6546), (0.3493, -2.465, 0.5902), (1.054e-07, -2.465, 0.5902), (1.054e-07, -2.465, 0.912), (0.3493, -2.465, 0.8476), (0.3493, -2.465, 0.912), (0.3493, -2.465, 0.7511), (0.3493, -1.602, 0.8476), (0.3493, -1.602, 0.7511), (0.3493, -1.602, 0.6546), (0.3493, -1.602, 0.912), (0.3493, -1.602, 0.5902), (1.054e-07, -1.602, 0.5902), (0.6892, -2.465, 0.622), (0.6892, -2.465, 0.8802), (0.7292, -2.434, 0.9125), (0.7292, -2.434, 0.5897), (0.5085, -1.573, 0.8399), (0.5085, -1.573, 0.6623), (0.5085, -2.484, 0.8399), (0.5085, -2.484, 0.6623), (0.3151, -1.573, 0.6623), (0.3151, -1.573, 0.8399), (0.3151, -2.484, 0.6623), (0.3151, -2.484, 0.8399), (0.6289, -2.422, 0.6623), (0.6289, -2.422, 0.8399), (0.6289, -1.573, 0.6623), (0.6289, -1.573, 0.8399), (0.3407, -2.484, 0.8163), (0.3407, -2.484, 0.6858), (0.4829, -2.484, 0.6858), (0.4829, -2.484, 0.8163), (0.2745, 0.3035, 1.145), (0.2745, 0.3035, 1.01), (0.1395, 0.3035, 1.01), (0.1395, 0.3035, 1.145), (0.2745, -2.395, 1.145), (0.2745, -2.395, 1.01), (0.1395, -2.395, 1.01), (0.1395, -2.395, 1.145), (0.1395, -2.446, 1.097), (0.1395, -2.446, 1.01), (0.2745, -2.446, 1.01), (0.2745, -2.446, 1.097), (1.054e-07, -1.602, 0.6546), (1.054e-07, -1.602, 0.7511), (1.054e-07, -1.602, 0.8476), (1.054e-07, -1.602, 0.912), (1.054e-07, -2.465, 0.558), (1.054e-07, -2.434, 0.558), (1.054e-07, 1.691, 1.041), (1.054e-07, 1.691, 0.4615), (0.3819, 1.691, 1.041), (0.3819, 1.691, 0.4615), (0.7292, 1.691, 0.9125), (0.7292, 1.691, 0.5897), (0.1395, 0.3035, 1.211), (0.2745, 0.3035, 1.211), (0.1395, 0.7329, 1.284), (0.2745, 0.7329, 1.284), (0.1395, 0.722, 1.211), (0.2745, 0.722, 1.211), (0.2745, 0.722, 1.145), (0.1395, 0.722, 1.145), (0.1395, 0.722, 1.01), (0.2745, 0.722, 1.01), (0.1395, 0.5936, 1.261), (0.2745, 0.5936, 1.261), (1.054e-07, 1.829, 0.6435), (1.054e-07, 1.829, 0.8587), (0.2401, 1.829, 0.6435), (0.2401, 1.829, 0.8587), (0.5292, 1.829, 0.6335), (0.5292, 1.829, 0.8687), (0.2501, 1.829, 0.5401), (0.2501, 1.829, 0.9621), (1.054e-07, 1.829, 0.5401), (1.054e-07, 1.829, 0.9621), (0.1395, 0.7053, 1.145), (0.2745, 0.7053, 1.145), (0.2745, 0.7053, 1.211), (0.1395, 0.7053, 1.211), (0.4829, -2.475, 0.8163), (0.4829, -2.475, 0.6858), (0.3407, -2.475, 0.6858), (0.3407, -2.475, 0.8163), (0.2401, 1.497, 0.8587), (0.2401, 1.497, 0.6435), (1.054e-07, 1.497, 0.8587), (1.054e-07, 1.497, 0.6435), (0.03526, 1.497, 0.6666), (0.03526, 1.497, 0.8356), (0.2149, 1.497, 0.6666), (0.2149, 1.497, 0.8356), (0.2149, 1.969, 0.8356), (0.2149, 1.969, 0.6666), (0.03526, 1.969, 0.8356), (0.03526, 1.969, 0.6666), (0.1068, 1.931, 0.7004), (0.1068, 1.669, 0.7004), (1.054e-07, 1.669, 0.7004), (1.054e-07, 1.931, 0.7004), (0.1068, 1.931, 0.8018), (0.1068, 1.669, 0.8018), (1.054e-07, 1.669, 0.8018), (1.054e-07, 1.931, 0.8018), (0.1578, -1.128, 0.342), (0.1578, -1.103, 0.2734), (0.1578, -1.17, 0.2458), (0.2027, 1.5, 0.4004), (-2.98e-08, -1.103, 0.2734), (-2.98e-08, -1.079, 0.1819), (0.1578, 1.507, 0.342), (0.2027, 1.5, 0.4743), (0.288, 0.1039, 0.4743), (0.288, -0.3654, 0.4743), (0.2027, -1.153, 0.4743), (0.288, 1.463, 0.4743), (0.288, -1.153, 0.4743), (0.2813, -1.077, 0.2324), (0.2813, -0.981, 0.2324), (0.2706, -1.077, 0.3278), (0.2706, -0.981, 0.3278), (0.3584, -0.981, 0.3456), (0.3584, -1.077, 0.3456), (0.4083, -0.981, 0.2636), (0.4083, -1.077, 0.2636), (0.4837, -1.077, 0.3502), (0.4837, -0.981, 0.3502), (0.3997, -1.077, 0.3967), (0.3997, -0.981, 0.3967), (0.4183, -0.981, 0.448), (0.4183, -1.077, 0.448), (0.5142, -0.981, 0.4531), (0.5142, -1.077, 0.4531), (0.481, -1.077, 0.5363), (0.481, -0.981, 0.5363), (0.3931, -1.077, 0.4978), (0.3931, -0.981, 0.4978), (0.05692, 0.3507, 0.2565), (0.05692, -0.1266, 0.2565), (0.05692, 0.1896, 0.4405), (0.05692, -0.2877, 0.4405), (-5.215e-08, -0.1266, 0.2565), (-3.353e-08, 0.3507, 0.2565), (-5.215e-08, -0.2877, 0.4405), (-1.49e-08, 0.1896, 0.4405), (0.3567, 0.7931, 0.394), (0.3567, 0.6257, 0.394), (0.2667, 0.6257, 0.394), (0.2667, 0.7931, 0.394), (0.5617, 0.7931, 0.5614), (0.5617, 0.6257, 0.5614), (0.2667, 0.6257, 0.5614), (0.2667, 0.7931, 0.5614), (0.2667, 0.5931, 0.5614), (0.2667, 0.4257, 0.5614), (0.5617, 0.4257, 0.5614), (0.5617, 0.5931, 0.5614), (0.2667, 0.5931, 0.394), (0.2667, 0.4257, 0.394), (0.3567, 0.4257, 0.394), (0.3567, 0.5931, 0.394), (0.3567, 0.9931, 0.394), (0.3567, 0.8257, 0.394), (0.2667, 0.8257, 0.394), (0.2667, 0.9931, 0.394), (0.5617, 0.9931, 0.5614), (0.5617, 0.8257, 0.5614), (0.2667, 0.8257, 0.5614), (0.2667, 0.9931, 0.5614)], [], [(1, 0, 3, 2), (3, 0, 5, 4), (4, 5, 6, 8), (7, 12, 11), (11, 12, 17, 18), (12, 9, 19, 17), (9, 13, 15, 19), (14, 16, 18, 17), (14, 17, 19, 15), (6, 26, 29, 8), (27, 12, 7, 28), (12, 27, 30, 9), (22, 32, 35, 24), (32, 33, 34, 35), (33, 23, 21, 34), (24, 35, 37, 25), (35, 34, 36, 37), (34, 21, 20, 36), (32, 50, 33), (32, 51, 50), (33, 50, 49), (33, 49, 48), (32, 52, 51), (54, 32, 22), (33, 55, 23), (33, 48, 47, 55), (32, 54, 53, 52), (29, 39, 53, 54), (28, 55, 47, 46), (27, 28, 46, 45), (27, 45, 44, 30), (26, 38, 39, 29), (26, 31, 40, 38), (30, 44, 43, 31), (42, 31, 43), (41, 31, 42), (40, 31, 41), (16, 56, 57, 18), (18, 57, 11), (28, 60, 61, 58), (60, 62, 63, 61), (62, 57, 56, 63), (11, 57, 62), (7, 11, 62, 60), (7, 60, 28), (28, 64, 55), (64, 23, 55), (21, 65, 66, 20), (65, 58, 59, 66), (23, 64, 65, 21), (64, 28, 58, 65), (69, 70, 67, 68), (71, 74, 73, 72), (67, 71, 72, 68), (68, 72, 73, 69), (81, 77, 76, 80), (82, 78, 77, 81), (78, 75, 76, 77), (80, 79, 82, 81), (85, 86, 83, 84), (87, 90, 89, 88), (83, 87, 88, 84), (84, 88, 89, 85), (97, 93, 92, 96), (98, 94, 93, 97), (94, 91, 92, 93), (96, 95, 98, 97), (99, 104, 105, 100), (100, 105, 106, 101), (101, 106, 107, 102), (102, 107, 108, 103), (100, 111, 109, 99), (104, 110, 112, 105), (101, 113, 111, 100), (105, 112, 114, 106), (102, 115, 113, 101), (106, 114, 116, 107), (103, 117, 115, 102), (107, 116, 118, 108), (31, 26, 120, 119), (6, 10, 121, 122), (124, 10, 31), (119, 123, 31), (125, 121, 10), (123, 124, 31), (124, 125, 10), (160, 26, 6), (122, 143, 6), (126, 120, 26), (143, 160, 6), (160, 126, 26), (126, 123, 127, 128), (120, 126, 128, 129), (123, 119, 130, 127), (119, 120, 129, 130), (130, 129, 131, 132), (127, 130, 132, 133), (129, 128, 134, 131), (128, 127, 133, 134), (131, 134, 133, 132), (138, 135, 136, 137), (141, 142, 136, 135), (140, 141, 135, 138), (142, 139, 137, 136), (139, 140, 138, 137), (125, 143, 140, 139), (121, 125, 139, 142), (143, 122, 141, 140), (122, 121, 142, 141), (160, 124, 144, 145), (126, 160, 145, 146), (124, 123, 147, 144), (123, 126, 146, 147), (147, 146, 148, 149), (144, 147, 149, 150), (146, 145, 151, 148), (145, 144, 150, 151), (148, 151, 150, 149), (155, 152, 153, 154), (158, 159, 153, 152), (157, 158, 152, 155), (159, 156, 154, 153), (156, 157, 155, 154), (124, 160, 157, 156), (125, 124, 156, 159), (160, 143, 158, 157), (143, 125, 159, 158), (163, 164, 161, 162), (165, 168, 167, 166), (161, 165, 166, 162), (162, 166, 167, 163), (164, 168, 165, 161), (8, 169, 170, 4), (169, 22, 24, 170), (4, 170, 3), (3, 170, 171, 2), (170, 24, 25, 171), (169, 8, 172), (22, 169, 172, 54), (54, 172, 29), (172, 8, 29), (243, 250, 264, 257), (244, 251, 265, 258), (245, 252, 266, 259), (246, 253, 267, 260), (247, 254, 268, 261), (248, 255, 269, 262), (249, 256, 270, 263), (236, 229, 271, 278), (237, 230, 272, 279), (238, 231, 273, 280), (239, 232, 274, 281), (240, 233, 275, 282), (241, 234, 276, 283), (242, 235, 277, 284), (229, 194, 376, 271), (230, 195, 377, 272), (231, 196, 378, 273), (232, 197, 379, 274), (233, 198, 380, 275), (234, 199, 381, 276), (235, 200, 382, 277), (180, 243, 257, 383), (181, 244, 258, 384), (182, 245, 259, 385), (183, 246, 260, 386), (184, 247, 261, 387), (185, 248, 262, 388), (186, 249, 263, 389), (250, 173, 285, 264), (251, 174, 286, 265), (252, 175, 287, 266), (253, 176, 288, 267), (254, 177, 289, 268), (255, 178, 290, 269), (256, 179, 291, 270), (187, 236, 278, 292), (188, 237, 279, 293), (189, 238, 280, 294), (190, 239, 281, 295), (191, 240, 282, 296), (192, 241, 283, 297), (193, 242, 284, 298), (264, 278, 271, 257), (265, 279, 272, 258), (266, 280, 273, 259), (267, 281, 274, 260), (268, 282, 275, 261), (269, 283, 276, 262), (270, 284, 277, 263), (376, 383, 257, 271), (377, 384, 258, 272), (378, 385, 259, 273), (379, 386, 260, 274), (380, 387, 261, 275), (381, 388, 262, 276), (382, 389, 263, 277), (285, 292, 278, 264), (286, 293, 279, 265), (287, 294, 280, 266), (288, 295, 281, 267), (289, 296, 282, 268), (290, 297, 283, 269), (291, 298, 284, 270), (250, 243, 327, 328), (251, 244, 329, 336), (252, 245, 330, 337), (253, 246, 331, 338), (254, 247, 332, 339), (255, 248, 333, 340), (256, 249, 334, 341), (229, 236, 336, 329), (230, 237, 337, 330), (231, 238, 338, 331), (232, 239, 339, 332), (233, 240, 340, 333), (234, 241, 341, 334), (235, 242, 424, 425), (194, 229, 329, 343), (195, 230, 330, 344), (196, 231, 331, 345), (197, 232, 332, 346), (198, 233, 333, 347), (199, 234, 334, 348), (200, 235, 425, 349), (243, 180, 350, 327), (244, 181, 343, 329), (245, 182, 344, 330), (246, 183, 345, 331), (247, 184, 346, 332), (248, 185, 347, 333), (249, 186, 348, 334), (173, 250, 328, 351), (174, 251, 336, 352), (175, 252, 337, 353), (176, 253, 338, 354), (177, 254, 339, 355), (178, 255, 340, 356), (179, 256, 341, 357), (236, 187, 352, 336), (237, 188, 353, 337), (238, 189, 354, 338), (239, 190, 355, 339), (240, 191, 356, 340), (241, 192, 357, 341), (242, 193, 358, 424), (335, 342, 375), (222, 187, 292, 306), (223, 188, 293, 307), (224, 189, 294, 308), (225, 190, 295, 309), (226, 191, 296, 310), (227, 192, 297, 311), (228, 193, 298, 312), (194, 215, 320, 376), (195, 216, 321, 377), (196, 217, 322, 378), (197, 218, 323, 379), (198, 219, 324, 380), (199, 220, 325, 381), (200, 221, 326, 382), (173, 208, 299, 285), (174, 209, 300, 286), (175, 210, 301, 287), (176, 211, 302, 288), (177, 212, 303, 289), (178, 213, 304, 290), (179, 214, 305, 291), (201, 180, 383, 313), (202, 181, 384, 314), (203, 182, 385, 315), (204, 183, 386, 316), (205, 184, 387, 317), (206, 185, 388, 318), (207, 186, 389, 319), (285, 299, 306, 292), (286, 300, 307, 293), (287, 301, 308, 294), (288, 302, 309, 295), (289, 303, 310, 296), (290, 304, 311, 297), (291, 305, 312, 298), (376, 320, 313, 383), (377, 321, 314, 384), (378, 322, 315, 385), (379, 323, 316, 386), (380, 324, 317, 387), (381, 325, 318, 388), (382, 326, 319, 389), (187, 222, 366, 352), (188, 223, 367, 353), (189, 224, 368, 354), (190, 225, 369, 355), (191, 226, 370, 356), (192, 227, 371, 357), (193, 228, 372, 358), (215, 194, 343, 359), (216, 195, 344, 360), (217, 196, 345, 361), (218, 197, 346, 362), (219, 198, 347, 363), (220, 199, 348, 364), (221, 200, 349, 365), (208, 173, 351, 374), (209, 174, 352, 366), (210, 175, 353, 367), (211, 176, 354, 368), (212, 177, 355, 369), (213, 178, 356, 370), (214, 179, 357, 371), (180, 201, 373, 350), (181, 202, 359, 343), (182, 203, 360, 344), (183, 204, 361, 345), (184, 205, 362, 346), (185, 206, 363, 347), (186, 207, 364, 348), (358, 391, 342), (392, 375, 342), (358, 393, 391), (372, 390, 393, 358), (375, 395, 335), (394, 349, 335), (349, 396, 459, 365), (349, 394, 396), (397, 392, 342), (395, 398, 335), (398, 395, 400, 399), (392, 397, 402, 403), (396, 394, 401, 405), (459, 396, 405, 458), (395, 375, 406, 400), (393, 390, 407, 408), (391, 393, 408, 404), (375, 392, 403, 406), (399, 400, 409, 410), (401, 399, 410, 405), (405, 410, 411, 458), (407, 412, 414, 408), (414, 413, 403, 402), (408, 414, 402, 404), (400, 406, 415, 409), (413, 415, 406, 403), (415, 413, 416, 417), (409, 415, 417, 418), (414, 412, 457, 419), (413, 414, 419, 416), (411, 410, 420, 421), (410, 409, 418, 420), (456, 455, 417, 416), (418, 417, 455, 454), (457, 456, 416, 419), (420, 418, 454, 421), (335, 398, 399, 422), (397, 342, 423, 402), (394, 335, 422, 401), (342, 391, 404, 423), (399, 401, 422), (404, 402, 423), (335, 425, 424, 342), (335, 349, 425), (342, 424, 358), (429, 432, 430, 427), (433, 428, 426, 431), (430, 432, 433, 431), (426, 428, 435, 437), (429, 427, 436, 434), (428, 429, 434, 435), (437, 435, 434, 436), (433, 432, 439, 438), (428, 433, 438, 441), (432, 429, 440, 439), (429, 428, 441, 440), (446, 449, 450, 453), (449, 448, 451, 450), (448, 447, 452, 451), (447, 446, 453, 452), (442, 446, 447, 443), (444, 448, 449, 445), (445, 449, 446, 442), (350, 373, 461, 463), (374, 351, 462, 460), (351, 328, 464, 462), (327, 350, 463, 465), (328, 327, 465, 464), (474, 473, 472, 475), (445, 442, 467, 466), (471, 470, 468, 469), (467, 477, 476, 466), (477, 469, 468, 476), (471, 469, 477), (470, 476, 468), (444, 473, 474), (443, 475, 472), (464, 465, 482, 483), (465, 463, 484, 482), (462, 464, 483, 485), (460, 462, 485, 487), (463, 461, 486, 484), (485, 483, 481), (484, 480, 482), (483, 482, 480, 481), (484, 486, 478, 480), (485, 481, 479, 487), (472, 473, 488, 489), (470, 471, 490, 491), (489, 488, 491, 490), (470, 491, 476), (471, 477, 490), (444, 488, 473), (443, 472, 489), (440, 441, 492, 493), (439, 440, 493, 494), (441, 438, 495, 492), (438, 439, 494, 495), (492, 495, 494, 493), (453, 450, 451, 452), (480, 478, 499, 497), (479, 481, 496, 498), (481, 480, 497, 496), (496, 497, 502, 503), (499, 498, 501, 500), (498, 496, 503, 501), (497, 499, 500, 502), (502, 500, 507, 505), (501, 503, 504, 506), (500, 501, 506, 507), (503, 502, 505, 504), (505, 507, 506, 504), (510, 511, 508, 509), (512, 515, 514, 513), (508, 512, 513, 509), (511, 515, 512, 508), (445, 466, 476, 491), (444, 445, 491, 488), (442, 443, 489, 490), (442, 490, 477, 467), (13, 516, 15), (518, 15, 516), (517, 518, 516), (518, 14, 15), (61, 63, 518, 517), (16, 518, 63), (16, 63, 56), (14, 518, 16), (5, 519, 10, 6), (0, 1, 520, 517), (61, 517, 520, 521), (58, 61, 521, 59), (522, 519, 5), (0, 522, 5), (13, 519, 522, 516), (0, 517, 516, 522), (13, 9, 528, 526), (519, 13, 526, 523), (10, 519, 523, 527), (30, 31, 524, 525), (10, 31, 524, 527), (9, 30, 525, 528), (530, 532, 533, 535), (531, 529, 536, 534), (532, 531, 534, 533), (529, 530, 535, 536), (536, 535, 538, 537), (533, 534, 539, 540), (534, 536, 537, 539), (535, 533, 540, 538), (538, 540, 541, 543), (539, 537, 544, 542), (540, 539, 542, 541), (537, 538, 543, 544), (544, 543, 546, 545), (541, 542, 547, 548), (542, 544, 545, 547), (543, 541, 548, 546), (549, 551, 552, 550), (554, 549, 550, 553), (551, 556, 555, 552), (552, 555, 553, 550), (556, 551, 549, 554), (559, 560, 557, 558), (557, 561, 562, 558), (558, 562, 563, 559), (560, 564, 561, 557), (569, 565, 568, 572), (571, 567, 566, 570), (572, 568, 567, 571), (570, 569, 572, 571), (575, 576, 573, 574), (573, 577, 578, 574), (574, 578, 579, 575), (576, 580, 577, 573)])
_k = set([(15, 516), (173, 285), (173, 351), (174, 286), (174, 352), (175, 287), (175, 353), (176, 288), (176, 354), (177, 289), (177, 355), (178, 290), (178, 356), (179, 291), (179, 357), (180, 350), (180, 383), (181, 343), (181, 384), (182, 344), (182, 385), (183, 345), (183, 386), (184, 346), (184, 387), (185, 347), (185, 388), (186, 348), (186, 389), (187, 292), (187, 352), (188, 293), (188, 353), (189, 294), (189, 354), (190, 295), (190, 355), (191, 296), (191, 356), (192, 297), (192, 357), (193, 298), (193, 358), (194, 343), (194, 376), (195, 344), (195, 377), (196, 345), (196, 378), (197, 346), (197, 379), (198, 347), (198, 380), (199, 348), (199, 381), (200, 349), (200, 382), (285, 292), (286, 293), (287, 294), (288, 295), (289, 296), (290, 297), (291, 298), (350, 463), (351, 462), (376, 383), (377, 384), (378, 385), (379, 386), (380, 387), (381, 388), (382, 389), (428, 429), (460, 462), (461, 463), (462, 464), (462, 485), (463, 465), (463, 484), (464, 465), (480, 484), (481, 485), (482, 483), (516, 522)])
me_cube_003.attributes.new('sharp_edge', 'BOOLEAN', 'EDGE').data.foreach_set('value', [ (min(e.vertices), max(e.vertices)) in _k for e in me_cube_003.edges])
me_cube_003.use_remesh_preserve_volume = False
me_cube_003.use_remesh_preserve_attributes = False
me_cube_003.use_mirror_vertex_groups = False
me_cube_003.update()
me_cube_000 = bpy.data.meshes.new('Cube.000')
me_cube_000.from_pydata([(0.2198, -0.7003, 0.2092), (0.18, -0.7003, 0.2092), (0.2198, -0.6367, 0.2166), (0.18, -0.6367, 0.2166), (0.18, -0.6188, 0.1579), (0.2198, -0.6188, 0.1579), (0.18, -0.6782, 0.1341), (0.2198, -0.6782, 0.1341), (0.2198, -0.635, 0.06422), (0.18, -0.635, 0.06422), (0.2198, -0.5969, 0.1115), (0.18, -0.5969, 0.1115), (0.18, -0.4331, 0.06186), (0.18, -0.4946, 0.0651), (0.2198, -0.4946, 0.0651), (0.2198, -0.4331, 0.06186), (0.18, -0.4331, -0.002158), (0.18, -0.5137, 0.003994), (0.2198, -0.5137, 0.003994), (0.2198, -0.4331, -0.002158), (0.4781, 1.52, 0.8793), (0.5121, 1.507, 0.8459), (0.5443, 1.478, 0.8225), (0.57, 1.437, 0.8128), (0.5851, 1.391, 0.8181), (0.5875, 1.345, 0.8377), (0.5766, 1.308, 0.8686), (0.5542, 1.286, 0.9061), (0.5237, 1.28, 0.9444), (0.4898, 1.293, 0.9779), (0.4575, 1.322, 1.001), (0.4318, 1.363, 1.011), (0.4167, 1.409, 1.006), (0.4144, 1.455, 0.9861), (0.4252, 1.492, 0.9552), (0.4476, 1.514, 0.9177), (0.8189, 1.534, 1.184), (0.7656, 1.649, 1.19), (0.7432, 1.626, 1.227), (0.7323, 1.589, 1.258), (0.7347, 1.544, 1.278), (0.7498, 1.497, 1.283), (0.7754, 1.456, 1.273), (0.8077, 1.427, 1.25), (0.8417, 1.414, 1.216), (0.8722, 1.42, 1.178), (0.8946, 1.443, 1.141), (0.9054, 1.48, 1.11), (0.9031, 1.525, 1.09), (0.888, 1.571, 1.085), (0.8623, 1.612, 1.094), (0.83, 1.641, 1.118), (0.7961, 1.654, 1.151), (0.7961, 1.354, 1.151), (0.83, 1.341, 1.118), (0.8623, 1.312, 1.094), (0.888, 1.271, 1.085), (0.9031, 1.225, 1.09), (0.9054, 1.18, 1.11), (0.8946, 1.143, 1.141), (0.8722, 1.12, 1.178), (0.8417, 1.114, 1.216), (0.8077, 1.127, 1.25), (0.7754, 1.156, 1.273), (0.7498, 1.197, 1.283), (0.7347, 1.244, 1.278), (0.7323, 1.289, 1.258), (0.7432, 1.326, 1.227), (0.7656, 1.349, 1.19), (0.8189, 1.234, 1.184), (0.4476, 1.214, 0.9177), (0.4252, 1.192, 0.9552), (0.4144, 1.155, 0.9861), (0.4167, 1.109, 1.006), (0.4318, 1.063, 1.011), (0.4575, 1.022, 1.001), (0.4898, 0.9927, 0.9779), (0.5237, 0.98, 0.9444), (0.5542, 0.9855, 0.9061), (0.5766, 1.008, 0.8686), (0.5875, 1.045, 0.8377), (0.5851, 1.091, 0.8181), (0.57, 1.137, 0.8128), (0.5443, 1.178, 0.8225), (0.5121, 1.207, 0.8459), (0.4781, 1.22, 0.8793), (0.4781, 0.92, 0.8793), (0.5121, 0.9072, 0.8459), (0.5443, 0.8781, 0.8225), (0.57, 0.8372, 0.8128), (0.5851, 0.7905, 0.8181), (0.5875, 0.7453, 0.8377), (0.5766, 0.7085, 0.8686), (0.5542, 0.6855, 0.9061), (0.5237, 0.68, 0.9444), (0.4898, 0.6927, 0.9779), (0.4575, 0.7218, 1.001), (0.4318, 0.7628, 1.011), (0.4167, 0.8094, 1.006), (0.4144, 0.8546, 0.9861), (0.4252, 0.8915, 0.9552), (0.4476, 0.9145, 0.9177), (0.8189, 0.9343, 1.184), (0.7656, 1.049, 1.19), (0.7432, 1.026, 1.227), (0.7323, 0.9889, 1.258), (0.7347, 0.9437, 1.278), (0.7498, 0.8971, 1.283), (0.7754, 0.8561, 1.273), (0.8077, 0.827, 1.25), (0.8417, 0.8143, 1.216), (0.8722, 0.8198, 1.178), (0.8946, 0.8427, 1.141), (0.9054, 0.8796, 1.11), (0.9031, 0.9248, 1.09), (0.888, 0.9714, 1.085), (0.8623, 1.012, 1.094), (0.83, 1.041, 1.118), (0.7961, 1.054, 1.151), (0.6347, 0.2192, 0.09081), (0.6347, 0.1678, 0.1678), (0.6347, 0.09081, 0.2192), (0.6347, 4.843e-07, 0.2373), (0.6347, -0.09081, 0.2192), (0.6347, 0.2373, -1.788e-07), (0.6347, 0.2192, -0.09081), (0.6347, -0.1678, 0.1678), (0.6347, -0.2192, 0.09081), (0.6347, -0.2373, 4.768e-07), (0.6347, -0.2192, -0.09081), (0.6347, -0.1678, -0.1678), (0.6347, -0.09081, -0.2192), (0.6347, -2.012e-07, -0.2373), (0.6347, 0.09081, -0.2192), (0.6347, 0.1678, -0.1678), (0.5795, 0.2192, -0.09081), (0.5795, -2.012e-07, -0.2373), (0.5795, -0.09081, -0.2192), (0.5795, -0.1678, -0.1678), (0.5795, -0.2192, -0.09081), (0.5795, -0.2373, 4.768e-07), (0.5795, -0.2192, 0.09081), (0.5795, -0.1678, 0.1678), (0.5795, -0.09081, 0.2192), (0.6347, 0.2887, -2.384e-07), (0.6347, 0.2667, -0.1105), (0.6347, 0.2042, -0.2042), (0.6347, 0.1105, -0.2667), (0.6347, -2.533e-07, -0.2887), (0.6347, -0.1105, -0.2667), (0.6347, -0.2042, -0.2042), (0.6347, -0.2668, -0.1105), (0.6347, -0.2887, 5.364e-07), (0.6347, -0.2667, 0.1105), (0.6347, -0.2042, 0.2042), (0.6347, -0.1105, 0.2668), (0.6347, 5.886e-07, 0.2887), (0.6347, 0.1105, 0.2667), (0.6347, 0.2042, 0.2042), (0.6347, 0.2668, 0.1105), (0.5795, -0.2042, 0.2042), (0.5795, -0.2667, 0.1105), (0.5795, -0.2887, 5.364e-07), (0.5795, -0.2668, -0.1105), (0.5795, -0.2042, -0.2042), (0.5795, -0.1105, -0.2667), (0.5795, -2.533e-07, -0.2887), (0.5795, 0.2042, -0.2042), (0.5795, 0.2667, -0.1105), (0.5795, 0.2887, -2.384e-07), (0.5795, 0.2373, -1.788e-07), (0.5795, 0.1678, -0.1678), (0.5795, 0.09081, -0.2192), (0.5795, 0.1105, -0.2667), (0.5795, -0.1105, 0.2668), (0.5795, 5.141e-07, 0.2373), (0.5795, 0.09081, 0.2192), (0.5795, 0.1105, 0.2667), (0.5795, 6.184e-07, 0.2887), (0.5795, 0.1678, 0.1678), (0.5795, 0.2192, 0.09081), (0.5795, 0.2668, 0.1105), (0.5795, 0.2042, 0.2042), (0.288, 0.2667, -0.1105), (0.288, 0.2042, -0.2042), (0.288, 0.1105, -0.2667), (0.288, -2.533e-07, -0.2887), (0.288, -0.1105, -0.2667), (0.288, -0.2042, -0.2042), (0.288, -0.2668, -0.1105), (0.288, -0.2887, 5.364e-07), (0.288, -0.2667, 0.1105), (0.288, -0.2042, 0.2042), (0.288, -0.1105, 0.2668), (0.288, 5.886e-07, 0.2887), (0.288, 0.1105, 0.2667), (0.288, 0.2042, 0.2042), (0.288, 0.2887, -2.384e-07), (0.288, 0.2668, 0.1105), (0.5159, 0.2668, 0.1105), (0.5159, 0.2042, 0.2042), (0.5159, 0.1105, 0.2667), (0.5159, 5.886e-07, 0.2887), (0.5159, -0.1105, 0.2668), (0.5159, -0.2042, 0.2042), (0.5159, -0.2667, 0.1105), (0.5159, -0.2887, 5.364e-07), (0.5159, -0.2668, -0.1105), (0.5159, -0.2042, -0.2042), (0.5159, -0.1105, -0.2667), (0.5159, -2.533e-07, -0.2887), (0.5159, 0.1105, -0.2667), (0.5159, 0.2042, -0.2042), (0.5159, 0.2667, -0.1105), (0.5159, 0.2887, -2.384e-07), (0.5159, 0.2192, 0.09081), (0.5159, 0.1678, 0.1678), (0.5159, 0.09081, 0.2192), (0.5159, 4.843e-07, 0.2373), (0.5159, -0.09081, 0.2192), (0.5159, -0.1678, 0.1678), (0.5159, -0.2192, 0.09081), (0.5159, -0.2373, 4.768e-07), (0.5159, -0.2192, -0.09081), (0.5159, -0.1678, -0.1678), (0.5159, -0.09081, -0.2192), (0.5159, -2.012e-07, -0.2373), (0.5159, 0.09081, -0.2192), (0.5159, 0.1678, -0.1678), (0.5159, 0.2192, -0.09081), (0.5159, 0.2373, -1.788e-07), (0.0, 0.2192, 0.09081), (0.0, 0.1678, 0.1678), (0.0, 0.09081, 0.2192), (0.0, 4.843e-07, 0.2373), (0.0, -0.09081, 0.2192), (0.0, -0.1678, 0.1678), (0.0, -0.2192, 0.09081), (0.0, -0.2373, 4.768e-07), (0.0, -0.2192, -0.09081), (0.0, -0.1678, -0.1678), (0.0, -0.09081, -0.2192), (0.0, -2.012e-07, -0.2373), (0.0, 0.09081, -0.2192), (0.0, 0.1678, -0.1678), (0.0, 0.2192, -0.09081), (0.0, 0.2373, -1.788e-07)], [], [(0, 1, 6, 7), (5, 4, 3, 2), (2, 0, 7, 5), (4, 6, 1, 3), (11, 9, 6, 4), (8, 10, 5, 7), (10, 11, 4, 5), (9, 8, 7, 6), (17, 18, 8, 9), (14, 13, 11, 10), (18, 14, 10, 8), (13, 17, 9, 11), (17, 13, 12, 16), (19, 15, 14, 18), (15, 12, 13, 14), (17, 16, 19, 18), (20, 35, 37, 52), (35, 34, 38, 37), (34, 33, 39, 38), (33, 32, 40, 39), (32, 31, 41, 40), (31, 30, 42, 41), (30, 29, 43, 42), (29, 28, 44, 43), (28, 27, 45, 44), (27, 26, 46, 45), (26, 25, 47, 46), (25, 24, 48, 47), (24, 23, 49, 48), (23, 22, 50, 49), (22, 21, 51, 50), (21, 20, 52, 51), (36, 51, 52), (36, 50, 51), (36, 49, 50), (36, 48, 49), (36, 47, 48), (36, 46, 47), (36, 45, 46), (36, 44, 45), (36, 43, 44), (36, 42, 43), (36, 41, 42), (36, 40, 41), (36, 39, 40), (36, 38, 39), (36, 37, 38), (36, 52, 37), (69, 53, 68), (69, 68, 67), (69, 67, 66), (69, 66, 65), (69, 65, 64), (69, 64, 63), (69, 63, 62), (69, 62, 61), (69, 61, 60), (69, 60, 59), (69, 59, 58), (69, 58, 57), (69, 57, 56), (69, 56, 55), (69, 55, 54), (69, 54, 53), (84, 85, 53, 54), (83, 84, 54, 55), (82, 83, 55, 56), (81, 82, 56, 57), (80, 81, 57, 58), (79, 80, 58, 59), (78, 79, 59, 60), (77, 78, 60, 61), (76, 77, 61, 62), (75, 76, 62, 63), (74, 75, 63, 64), (73, 74, 64, 65), (72, 73, 65, 66), (71, 72, 66, 67), (70, 71, 67, 68), (85, 70, 68, 53), (86, 101, 103, 118), (101, 100, 104, 103), (100, 99, 105, 104), (99, 98, 106, 105), (98, 97, 107, 106), (97, 96, 108, 107), (96, 95, 109, 108), (95, 94, 110, 109), (94, 93, 111, 110), (93, 92, 112, 111), (92, 91, 113, 112), (91, 90, 114, 113), (90, 89, 115, 114), (89, 88, 116, 115), (88, 87, 117, 116), (87, 86, 118, 117), (102, 117, 118), (102, 116, 117), (102, 115, 116), (102, 114, 115), (102, 113, 114), (102, 112, 113), (102, 111, 112), (102, 110, 111), (102, 109, 110), (102, 108, 109), (102, 107, 108), (102, 106, 107), (102, 105, 106), (102, 104, 105), (102, 103, 104), (102, 118, 103), (119, 124, 144, 159), (120, 119, 159, 158), (158, 157, 121, 120), (157, 156, 122, 121), (156, 155, 123, 122), (155, 154, 126, 123), (154, 153, 127, 126), (153, 152, 128, 127), (152, 151, 129, 128), (151, 150, 130, 129), (150, 149, 131, 130), (149, 148, 132, 131), (148, 147, 133, 132), (147, 146, 134, 133), (146, 145, 125, 134), (145, 144, 124, 125), (161, 160, 142, 141), (163, 162, 140, 139), (165, 164, 138, 137), (173, 166, 136, 172), (171, 135, 168, 167), (181, 169, 170, 180), (182, 179, 176, 177), (178, 175, 143, 174), (125, 124, 170, 135), (134, 125, 135, 171), (133, 134, 171, 172), (132, 133, 172, 136), (131, 132, 136, 137), (130, 131, 137, 138), (129, 130, 138, 139), (128, 129, 139, 140), (127, 128, 140, 141), (126, 127, 141, 142), (123, 126, 142, 143), (122, 123, 143, 175), (121, 122, 175, 176), (120, 121, 176, 179), (119, 120, 179, 180), (119, 180, 170, 124), (144, 169, 181, 159), (159, 181, 182, 158), (158, 182, 177, 157), (157, 177, 178, 156), (156, 178, 174, 155), (155, 174, 160, 154), (154, 160, 161, 153), (153, 161, 162, 152), (152, 162, 163, 151), (151, 163, 164, 150), (150, 164, 165, 149), (149, 165, 166, 148), (148, 166, 173, 147), (147, 173, 167, 146), (146, 167, 168, 145), (145, 168, 169, 144), (216, 215, 180, 179), (218, 217, 176, 175), (220, 219, 143, 142), (222, 221, 141, 140), (224, 223, 139, 138), (226, 225, 137, 136), (228, 227, 172, 171), (230, 229, 135, 170), (229, 213, 168, 135), (213, 214, 169, 168), (214, 230, 170, 169), (212, 228, 171, 167), (227, 211, 173, 172), (211, 212, 167, 173), (210, 226, 136, 166), (225, 209, 165, 137), (209, 210, 166, 165), (208, 224, 138, 164), (223, 207, 163, 139), (207, 208, 164, 163), (206, 222, 140, 162), (221, 205, 161, 141), (205, 206, 162, 161), (204, 220, 142, 160), (219, 203, 174, 143), (203, 204, 160, 174), (202, 218, 175, 178), (217, 201, 177, 176), (201, 202, 178, 177), (200, 216, 179, 182), (215, 199, 181, 180), (199, 200, 182, 181), (213, 183, 197, 214), (212, 184, 183, 213), (211, 185, 184, 212), (210, 186, 185, 211), (209, 187, 186, 210), (208, 188, 187, 209), (207, 189, 188, 208), (206, 190, 189, 207), (205, 191, 190, 206), (204, 192, 191, 205), (203, 193, 192, 204), (202, 194, 193, 203), (201, 195, 194, 202), (200, 196, 195, 201), (199, 198, 196, 200), (214, 197, 198, 199), (230, 214, 199, 215), (217, 216, 200, 201), (219, 218, 202, 203), (221, 220, 204, 205), (223, 222, 206, 207), (225, 224, 208, 209), (227, 226, 210, 211), (229, 228, 212, 213), (215, 231, 246, 230), (216, 232, 231, 215), (217, 233, 232, 216), (218, 234, 233, 217), (219, 235, 234, 218), (220, 236, 235, 219), (221, 237, 236, 220), (222, 238, 237, 221), (223, 239, 238, 222), (224, 240, 239, 223), (225, 241, 240, 224), (226, 242, 241, 225), (227, 243, 242, 226), (228, 244, 243, 227), (229, 245, 244, 228), (230, 246, 245, 229)])
me_cube_000.polygons.foreach_set('use_smooth', [0, 0, 0, 0, 0, 0, 0, 0, 0, 0, 0, 0, 0, 0, 0, 0, 1, 1, 1, 1, 1, 1, 1, 1, 1, 1, 1, 1, 1, 1, 1, 1, 1, 1, 1, 1, 1, 1, 1, 1, 1, 1, 1, 1, 1, 1, 1, 1, 1, 1, 1, 1, 1, 1, 1, 1, 1, 1, 1, 1, 1, 1, 1, 1, 1, 1, 1, 1, 1, 1, 1, 1, 1, 1, 1, 1, 1, 1, 1, 1, 1, 1, 1, 1, 1, 1, 1, 1, 1, 1, 1, 1, 1, 1, 1, 1, 1, 1, 1, 1, 1, 1, 1, 1, 1, 1, 1, 1, 1, 1, 1, 1, 1, 1, 1, 1, 1, 1, 1, 1, 1, 1, 1, 1, 1, 1, 1, 1, 1, 1, 1, 1, 1, 1, 1, 1, 1, 1, 1, 1, 1, 1, 1, 1, 1, 1, 1, 1, 1, 1, 1, 1, 1, 1, 1, 1, 1, 1, 1, 1, 1, 1, 1, 1, 1, 1, 1, 1, 1, 1, 1, 1, 1, 1, 1, 1, 1, 1, 1, 1, 1, 1, 1, 1, 1, 1, 1, 1, 1, 1, 1, 1, 1, 1, 1, 1, 1, 1, 1, 1, 1, 1, 1, 1, 1, 1, 1, 1, 1, 1, 1, 1, 1, 1, 1, 1, 1, 1, 1, 1, 1, 1, 1, 1, 1, 1, 1, 1, 1, 1, 1, 1, 1, 1, 1, 1, 1, 1, 1, 1])
me_cube_000.use_remesh_preserve_volume = False
me_cube_000.use_remesh_preserve_attributes = False
me_cube_000.use_mirror_vertex_groups = False
me_cube_000.update()

# ---- objects
ob_cube_002 = bpy.data.objects.new('Cube.002', me_cube_004)
ob_cube_004 = bpy.data.objects.new('Cube.004', me_cube_006)
ob_cube_003 = bpy.data.objects.new('Cube.003', me_cube_005)
ob_cube_001 = bpy.data.objects.new('Cube.001', me_cube_003)
ob_cube_000 = bpy.data.objects.new('Cube.000', me_cube_000)
ob_camera = bpy.data.objects.new('Camera', cam_camera)

# ---- transforms, parenting, visibility, modifiers, constraints
ob_cube_002.location = (0.0, -0.06554, -0.7511)
ob_cube_002.lineart.crease_threshold = 0.0
_m = ob_cube_002.modifiers.new('EdgeSplit', 'EDGE_SPLIT')
ob_cube_004.location = (0.0, -0.06554, -0.7511)
ob_cube_004.lineart.crease_threshold = 0.0
ob_cube_003.parent = ob_cube_004
ob_cube_003.matrix_parent_inverse = Matrix(((1.0, 0.0, 0.0, 0.0), (0.0, 1.0, 0.0, 0.06554), (0.0, 0.0, 1.0, 0.7511), (0.0, 0.0, 0.0, 1.0)))
ob_cube_003.location = (-1.054e-07, -0.06554, -1.551)
ob_cube_003.lineart.crease_threshold = 0.0
_m = ob_cube_003.modifiers.new('Mirror', 'MIRROR')
_m = ob_cube_003.modifiers.new('EdgeSplit', 'EDGE_SPLIT')
ob_cube_001.parent = ob_cube_003
ob_cube_001.matrix_parent_inverse = Matrix(((1.0, 0.0, 0.0, 1.054e-07), (0.0, 1.0, 3.725e-09, 0.06554), (0.0, 0.0, 1.0, 1.551), (0.0, 0.0, 0.0, 1.0)))
ob_cube_001.location = (0.0, -0.06554, -0.7511)
ob_cube_001.lineart.crease_threshold = 0.0
_vg = ob_cube_001.vertex_groups.new(name='Bottom barrel')
_m = ob_cube_001.modifiers.new('Mirror', 'MIRROR')
ob_cube_000.parent = ob_cube_001
ob_cube_000.matrix_parent_inverse = Matrix(((1.0, 0.0, 0.0, 7.105e-15), (0.0, 1.0, -3.725e-09, 0.06554), (0.0, 0.0, 1.0, 0.7511), (0.0, 0.0, 0.0, 1.0)))
ob_cube_000.location = (0.0, -0.06554, -0.7511)
ob_cube_000.lineart.crease_threshold = 0.0
_vg = ob_cube_000.vertex_groups.new(name='Bottom barrel')
_m = ob_cube_000.modifiers.new('EdgeSplit', 'EDGE_SPLIT')
_m.split_angle = 0.7505
_m = ob_cube_000.modifiers.new('Mirror', 'MIRROR')
ob_camera.location = (-0.5893, -10.08, 2.793)
ob_camera.rotation_euler = (1.192, 0.002088, -0.06688)
ob_camera.scale = (1.0, 1.0, 1.0)
ob_camera.lock_rotations_4d = False
ob_camera.empty_display_type = 'ARROWS'
ob_camera.color = (0.0, 0.0, 0.0, 0.0)
ob_camera.display_type = 'WIRE'
ob_camera.lineart.crease_threshold = 0.0

# ---- collection membership
col_collection_1.objects.link(ob_cube_002)
col_collection_1.objects.link(ob_cube_004)
col_collection_1.objects.link(ob_cube_003)
col_collection_1.objects.link(ob_cube_001)
col_collection_1.objects.link(ob_cube_000)
col_collection_1.objects.link(ob_camera)

# ---- scene / render settings (as saved in the file)
scene.camera = ob_camera
scene.frame_start = 1; scene.frame_end = 250; scene.frame_set(51)
scene.render.engine = 'BLENDER_EEVEE_NEXT'
scene.render.image_settings.color_mode = 'RGB'
scene.render.image_settings.compression = 90
scene.render.resolution_x = 1600
scene.render.resolution_y = 1200
scene.render.dither_intensity = 0.0
scene.render.bake_margin = 2
scene.render.bake_bias = 0.0
scene.cycles.use_denoising = False
scene.cycles.samples = 10
scene.cycles.sampling_pattern = 'TABULATED_SOBOL'
scene.cycles.light_sampling_threshold = 0.0
scene.cycles.use_adaptive_sampling = False
scene.cycles.use_light_tree = False
scene.cycles.blur_glossy = 0.0
scene.cycles.volume_bounces = 1
scene.cycles.pixel_filter_type = 'GAUSSIAN'
scene.cycles.sample_clamp_indirect = 0.0
scene.view_settings.view_transform = 'Standard'
bpy.context.view_layer.update()

# ---- added for rendering (the .blend has no usable light): sun
light_auto_sun = bpy.data.lights.new('AutoSun', 'SUN')
light_auto_sun.energy = 3.0
light_auto_sun.angle = 0.0523599
ob_auto_sun = bpy.data.objects.new('AutoSun', light_auto_sun)
scene.collection.objects.link(ob_auto_sun)
ob_auto_sun.rotation_euler = (0.872665, 0.174533, 0.523599)
bpy.context.view_layer.update()
